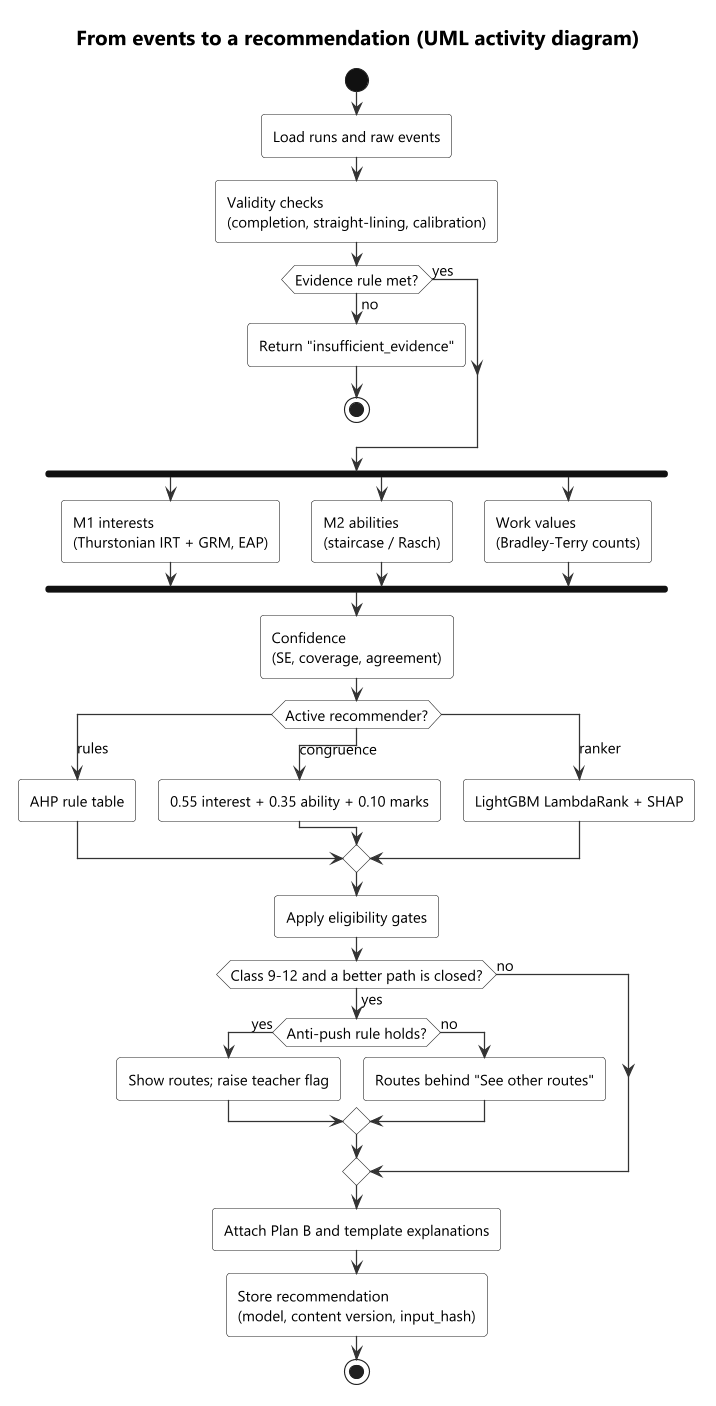

The diagram above was rendered by PlantUML. Its source (embedded in the PNG):
@startuml activity-recommendation
skinparamlocked Dpi 170
!include ../_style/rahyaab-uml.iuml
title From events to a recommendation (UML activity diagram)
start
:Load runs and raw events;
:Validity checks\n(completion, straight-lining, calibration);
if (Evidence rule met?) then (no)
  :Return "insufficient_evidence";
  stop
else (yes)
endif
fork
  :M1 interests\n(Thurstonian IRT + GRM, EAP);
fork again
  :M2 abilities\n(staircase / Rasch);
fork again
  :Work values\n(Bradley-Terry counts);
end fork
:Confidence\n(SE, coverage, agreement);
switch (Active recommender?)
case (rules)
  :AHP rule table;
case (congruence)
  :0.55 interest + 0.35 ability + 0.10 marks;
case (ranker)
  :LightGBM LambdaRank + SHAP;
endswitch
:Apply eligibility gates;
if (Class 9-12 and a better path is closed?) then (yes)
  if (Anti-push rule holds?) then (yes)
    :Show routes; raise teacher flag;
  else (no)
    :Routes behind "See other routes";
  endif
else (no)
endif
:Attach Plan B and template explanations;
:Store recommendation\n(model, content version, input_hash);
stop
@enduml